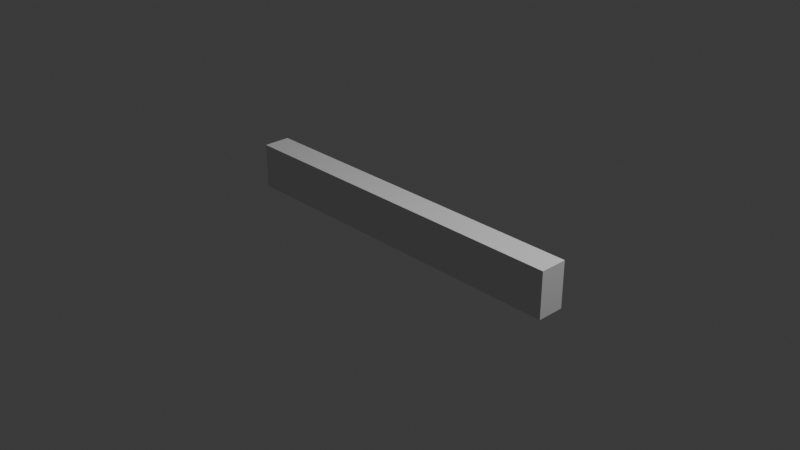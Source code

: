# Source: 7_Gzyms_listwa_miedzypietrowa.blend  (saved by Blender 5.2.44; exported with 4.5.12 LTS)
import bpy
from mathutils import Matrix  # noqa: F401  (used for matrix-valued properties, if any)

bpy.ops.wm.read_factory_settings(use_empty=True)
scene = bpy.context.scene
scene.name = 'Scene'

# ---- collections
col_collection = bpy.data.collections.new('Collection'); scene.collection.children.link(col_collection)

# ---- world
world_world = bpy.data.worlds.new('World'); scene.world = world_world
world_world.use_nodes = True; world_world.node_tree.nodes.clear()
_N = world_world.node_tree.nodes; _L = world_world.node_tree.links
n0 = _N.new('ShaderNodeOutputWorld'); n0.name = 'World Output'; n0.location = (200, 100)
n1 = _N.new('ShaderNodeBackground'); n1.name = 'Background'; n1.location = (-200, 100)
n1.inputs[0].default_value = (0.05088, 0.05088, 0.05088, 1.0)
_L.new(n1.outputs[0], n0.inputs[0])
n0.is_active_output = True
world_world.color = (0.05088, 0.05088, 0.05088)
world_world.sun_shadow_jitter_overblur = 0.0

# ---- cameras
cam_camera = bpy.data.cameras.new('Camera')
cam_camera.clip_end = 100.0
cam_camera.ortho_scale = 7.314

# ---- lights
light_light = bpy.data.lights.new('Light', 'POINT')
light_light.energy = 1000.0
light_light.shadow_soft_size = 0.1

# ---- meshes
me_sze_cian = bpy.data.meshes.new('Sześcian')
me_sze_cian.from_pydata([(-2.0, -0.15, -0.25), (-2.0, -0.15, 0.25), (-2.0, 0.15, -0.25), (-2.0, 0.15, 0.25), (2.0, -0.15, -0.25), (2.0, -0.15, 0.25), (2.0, 0.15, -0.25), (2.0, 0.15, 0.25), (-2.0, -0.15, 0.0), (-2.0, 0.15, 0.0), (2.0, 0.15, 0.0), (2.0, -0.15, 0.0), (-2.0, -0.15, 0.125), (-2.0, 0.15, 0.125), (2.0, 0.15, 0.125), (2.0, -0.15, 0.125), (-2.0, 0.15, -0.125), (2.0, 0.15, -0.125), (2.0, -0.15, -0.125), (-2.0, -0.15, -0.125)], [], [(12, 1, 3, 13), (13, 3, 7, 14), (14, 7, 5, 15), (15, 5, 1, 12), (2, 6, 4, 0), (7, 3, 1, 5), (18, 11, 8, 19), (17, 10, 11, 18), (16, 9, 10, 17), (19, 8, 9, 16), (11, 15, 12, 8), (10, 14, 15, 11), (9, 13, 14, 10), (8, 12, 13, 9), (0, 19, 16, 2), (2, 16, 17, 6), (6, 17, 18, 4), (4, 18, 19, 0)])
_uv = me_sze_cian.uv_layers.new(name='MapaUV')
_uv.uv.foreach_set('vector', [0.5625, 0.0, 0.625, 0.0, 0.625, 0.25, 0.5625, 0.25, 0.5625, 0.25, 0.625, 0.25, 0.625, 0.5, 0.5625, 0.5, 0.5625, 0.5, 0.625, 0.5, 0.625, 0.75, 0.5625, 0.75, 0.5625, 0.75, 0.625, 0.75, 0.625, 1.0, 0.5625, 1.0, 0.125, 0.5, 0.375, 0.5, 0.375, 0.75, 0.125, 0.75, 0.625, 0.5, 0.875, 0.5, 0.875, 0.75, 0.625, 0.75, 0.4375, 0.75, 0.5, 0.75, 0.5, 1.0, 0.4375, 1.0, 0.4375, 0.5, 0.5, 0.5, 0.5, 0.75, 0.4375, 0.75, 0.4375, 0.25, 0.5, 0.25, 0.5, 0.5, 0.4375, 0.5, 0.4375, 0.0, 0.5, 0.0, 0.5, 0.25, 0.4375, 0.25, 0.5, 0.75, 0.5625, 0.75, 0.5625, 1.0, 0.5, 1.0, 0.5, 0.5, 0.5625, 0.5, 0.5625, 0.75, 0.5, 0.75, 0.5, 0.25, 0.5625, 0.25, 0.5625, 0.5, 0.5, 0.5, 0.5, 0.0, 0.5625, 0.0, 0.5625, 0.25, 0.5, 0.25, 0.375, 0.0, 0.4375, 0.0, 0.4375, 0.25, 0.375, 0.25, 0.375, 0.25, 0.4375, 0.25, 0.4375, 0.5, 0.375, 0.5, 0.375, 0.5, 0.4375, 0.5, 0.4375, 0.75, 0.375, 0.75, 0.375, 0.75, 0.4375, 0.75, 0.4375, 1.0, 0.375, 1.0])
me_sze_cian.update()

# ---- objects
ob_light = bpy.data.objects.new('Light', light_light)
ob_camera = bpy.data.objects.new('Camera', cam_camera)
ob_sze_cian = bpy.data.objects.new('Sześcian', me_sze_cian)

# ---- transforms, parenting, visibility, modifiers, constraints
ob_light.location = (4.076, 1.005, 5.904)
ob_light.rotation_euler = (0.6503, 0.05522, 1.866)
ob_light.lock_rotations_4d = False
ob_light.empty_display_type = 'ARROWS'
ob_light.color = (0.0, 0.0, 0.0, 0.0)
ob_light.lineart.crease_threshold = 0.0
ob_camera.location = (7.359, -6.926, 4.958)
ob_camera.rotation_euler = (1.109, 0.0, 0.8149)
ob_camera.lock_rotations_4d = False
ob_camera.empty_display_type = 'ARROWS'
ob_camera.color = (0.0, 0.0, 0.0, 0.0)
ob_camera.display_type = 'WIRE'
ob_camera.lineart.crease_threshold = 0.0
ob_sze_cian.location = (0.0, 0.0, 0.0)

# ---- collection membership
col_collection.objects.link(ob_light)
col_collection.objects.link(ob_camera)
col_collection.objects.link(ob_sze_cian)

# ---- scene / render settings (as saved in the file)
scene.camera = ob_camera
scene.frame_start = 1; scene.frame_end = 250; scene.frame_set(1)
scene.render.engine = 'BLENDER_EEVEE_NEXT'
scene.render.bake_bias = 0.0
scene.render.bake_samples = 0
scene.render.compositor_device = 'GPU'
scene.eevee.use_volume_custom_range = False
scene.eevee.fast_gi_thickness_near = 0.1
scene.eevee.fast_gi_thickness_far = 0.0
scene.eevee.ray_tracing_options.screen_trace_thickness = 0.1
bpy.context.view_layer.update()
